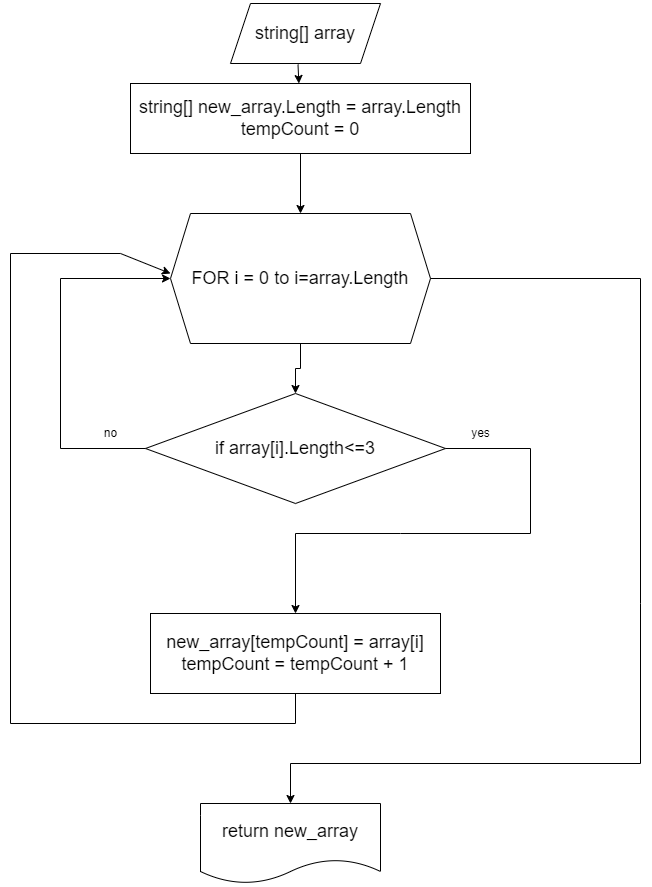

The diagram above was exported from draw.io. Its source (the exported page's mxGraphModel, read from the mxfile embedded in the PNG):
<mxGraphModel dx="1418" dy="828" grid="1" gridSize="10" guides="1" tooltips="1" connect="1" arrows="1" fold="1" page="1" pageScale="1" pageWidth="827" pageHeight="1169" math="0" shadow="0">
  <root>
    <mxCell id="WIyWlLk6GJQsqaUBKTNV-0" />
    <mxCell id="WIyWlLk6GJQsqaUBKTNV-1" parent="WIyWlLk6GJQsqaUBKTNV-0" />
    <mxCell id="bhLpIqkDXR3B_8J6yW7A-0" value="&lt;font style=&quot;font-size: 18px;&quot;&gt;string[] array&lt;/font&gt;" style="shape=parallelogram;perimeter=parallelogramPerimeter;whiteSpace=wrap;html=1;fixedSize=1;" parent="WIyWlLk6GJQsqaUBKTNV-1" vertex="1">
      <mxGeometry x="300" y="160" width="150" height="60" as="geometry" />
    </mxCell>
    <mxCell id="bhLpIqkDXR3B_8J6yW7A-1" value="&lt;font style=&quot;font-size: 18px;&quot;&gt;string[] new_array.Length = array.Length&lt;br&gt;tempCount = 0&lt;/font&gt;" style="rounded=0;whiteSpace=wrap;html=1;" parent="WIyWlLk6GJQsqaUBKTNV-1" vertex="1">
      <mxGeometry x="200" y="240" width="340" height="70" as="geometry" />
    </mxCell>
    <mxCell id="bhLpIqkDXR3B_8J6yW7A-8" style="edgeStyle=orthogonalEdgeStyle;rounded=0;orthogonalLoop=1;jettySize=auto;html=1;exitX=0.5;exitY=1;exitDx=0;exitDy=0;entryX=0.5;entryY=0;entryDx=0;entryDy=0;" parent="WIyWlLk6GJQsqaUBKTNV-1" source="bhLpIqkDXR3B_8J6yW7A-2" target="bhLpIqkDXR3B_8J6yW7A-5" edge="1">
      <mxGeometry relative="1" as="geometry" />
    </mxCell>
    <mxCell id="bhLpIqkDXR3B_8J6yW7A-2" value="&lt;font style=&quot;font-size: 18px;&quot;&gt;FOR i = 0 to i=array.Length&lt;/font&gt;" style="shape=hexagon;perimeter=hexagonPerimeter2;whiteSpace=wrap;html=1;fixedSize=1;" parent="WIyWlLk6GJQsqaUBKTNV-1" vertex="1">
      <mxGeometry x="240" y="370" width="260" height="130" as="geometry" />
    </mxCell>
    <mxCell id="bhLpIqkDXR3B_8J6yW7A-3" value="" style="endArrow=classic;html=1;rounded=0;exitX=0.45;exitY=1.017;exitDx=0;exitDy=0;exitPerimeter=0;" parent="WIyWlLk6GJQsqaUBKTNV-1" source="bhLpIqkDXR3B_8J6yW7A-0" target="bhLpIqkDXR3B_8J6yW7A-1" edge="1">
      <mxGeometry width="50" height="50" relative="1" as="geometry">
        <mxPoint x="560" y="450" as="sourcePoint" />
        <mxPoint x="610" y="400" as="targetPoint" />
      </mxGeometry>
    </mxCell>
    <mxCell id="bhLpIqkDXR3B_8J6yW7A-4" value="" style="endArrow=classic;html=1;rounded=0;exitX=0.5;exitY=1;exitDx=0;exitDy=0;" parent="WIyWlLk6GJQsqaUBKTNV-1" source="bhLpIqkDXR3B_8J6yW7A-1" edge="1">
      <mxGeometry width="50" height="50" relative="1" as="geometry">
        <mxPoint x="340" y="350" as="sourcePoint" />
        <mxPoint x="370" y="370" as="targetPoint" />
      </mxGeometry>
    </mxCell>
    <mxCell id="bhLpIqkDXR3B_8J6yW7A-5" value="&lt;font style=&quot;font-size: 18px;&quot;&gt;if array[i].Length&amp;lt;=3&lt;/font&gt;" style="rhombus;whiteSpace=wrap;html=1;" parent="WIyWlLk6GJQsqaUBKTNV-1" vertex="1">
      <mxGeometry x="215" y="550" width="300" height="110" as="geometry" />
    </mxCell>
    <mxCell id="bhLpIqkDXR3B_8J6yW7A-10" value="" style="endArrow=classic;html=1;rounded=0;exitX=0;exitY=0.5;exitDx=0;exitDy=0;entryX=0;entryY=0.5;entryDx=0;entryDy=0;" parent="WIyWlLk6GJQsqaUBKTNV-1" source="bhLpIqkDXR3B_8J6yW7A-5" target="bhLpIqkDXR3B_8J6yW7A-2" edge="1">
      <mxGeometry width="50" height="50" relative="1" as="geometry">
        <mxPoint x="560" y="450" as="sourcePoint" />
        <mxPoint x="610" y="400" as="targetPoint" />
        <Array as="points">
          <mxPoint x="130" y="605" />
          <mxPoint x="130" y="435" />
        </Array>
      </mxGeometry>
    </mxCell>
    <mxCell id="bhLpIqkDXR3B_8J6yW7A-11" value="no" style="text;html=1;align=center;verticalAlign=middle;resizable=0;points=[];autosize=1;strokeColor=none;fillColor=none;" parent="WIyWlLk6GJQsqaUBKTNV-1" vertex="1">
      <mxGeometry x="160" y="575" width="40" height="30" as="geometry" />
    </mxCell>
    <mxCell id="bhLpIqkDXR3B_8J6yW7A-12" value="&lt;font style=&quot;font-size: 18px;&quot;&gt;new_array[tempCount] = array[i]&lt;br&gt;tempCount = tempCount + 1&lt;/font&gt;" style="rounded=0;whiteSpace=wrap;html=1;" parent="WIyWlLk6GJQsqaUBKTNV-1" vertex="1">
      <mxGeometry x="220" y="770" width="290" height="80" as="geometry" />
    </mxCell>
    <mxCell id="bhLpIqkDXR3B_8J6yW7A-13" value="" style="endArrow=classic;html=1;rounded=0;exitX=1;exitY=0.5;exitDx=0;exitDy=0;entryX=0.5;entryY=0;entryDx=0;entryDy=0;" parent="WIyWlLk6GJQsqaUBKTNV-1" source="bhLpIqkDXR3B_8J6yW7A-5" target="bhLpIqkDXR3B_8J6yW7A-12" edge="1">
      <mxGeometry width="50" height="50" relative="1" as="geometry">
        <mxPoint x="510" y="640" as="sourcePoint" />
        <mxPoint x="560" y="590" as="targetPoint" />
        <Array as="points">
          <mxPoint x="600" y="605" />
          <mxPoint x="600" y="690" />
          <mxPoint x="470" y="690" />
          <mxPoint x="365" y="690" />
        </Array>
      </mxGeometry>
    </mxCell>
    <mxCell id="bhLpIqkDXR3B_8J6yW7A-14" value="yes" style="text;html=1;align=center;verticalAlign=middle;resizable=0;points=[];autosize=1;strokeColor=none;fillColor=none;" parent="WIyWlLk6GJQsqaUBKTNV-1" vertex="1">
      <mxGeometry x="530" y="575" width="40" height="30" as="geometry" />
    </mxCell>
    <mxCell id="bhLpIqkDXR3B_8J6yW7A-15" value="" style="endArrow=classic;html=1;rounded=0;fontSize=18;exitX=0.5;exitY=1;exitDx=0;exitDy=0;" parent="WIyWlLk6GJQsqaUBKTNV-1" source="bhLpIqkDXR3B_8J6yW7A-12" edge="1">
      <mxGeometry width="50" height="50" relative="1" as="geometry">
        <mxPoint x="560" y="520" as="sourcePoint" />
        <mxPoint x="240" y="430" as="targetPoint" />
        <Array as="points">
          <mxPoint x="365" y="880" />
          <mxPoint x="80" y="880" />
          <mxPoint x="80" y="410" />
          <mxPoint x="190" y="410" />
        </Array>
      </mxGeometry>
    </mxCell>
    <mxCell id="bhLpIqkDXR3B_8J6yW7A-16" value="return new_array" style="shape=document;whiteSpace=wrap;html=1;boundedLbl=1;fontSize=18;" parent="WIyWlLk6GJQsqaUBKTNV-1" vertex="1">
      <mxGeometry x="270" y="960" width="180" height="80" as="geometry" />
    </mxCell>
    <mxCell id="bhLpIqkDXR3B_8J6yW7A-17" value="" style="endArrow=classic;html=1;rounded=0;fontSize=18;exitX=1;exitY=0.5;exitDx=0;exitDy=0;entryX=0.5;entryY=0;entryDx=0;entryDy=0;" parent="WIyWlLk6GJQsqaUBKTNV-1" source="bhLpIqkDXR3B_8J6yW7A-2" target="bhLpIqkDXR3B_8J6yW7A-16" edge="1">
      <mxGeometry width="50" height="50" relative="1" as="geometry">
        <mxPoint x="560" y="720" as="sourcePoint" />
        <mxPoint x="610" y="670" as="targetPoint" />
        <Array as="points">
          <mxPoint x="710" y="435" />
          <mxPoint x="710" y="760" />
          <mxPoint x="710" y="920" />
          <mxPoint x="360" y="920" />
        </Array>
      </mxGeometry>
    </mxCell>
  </root>
</mxGraphModel>